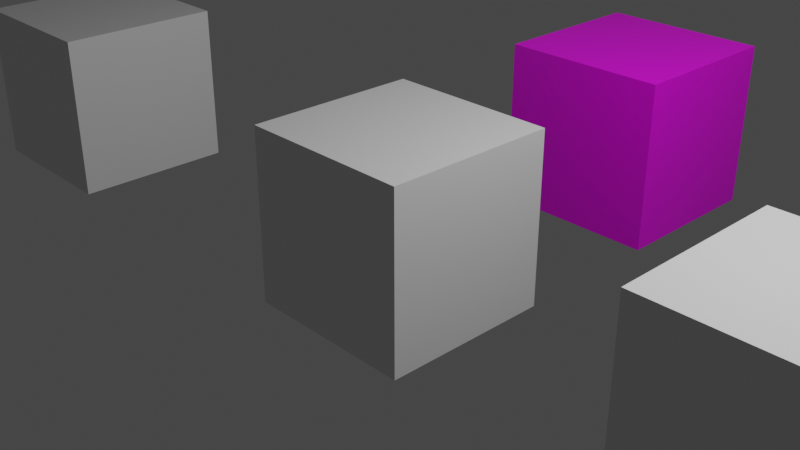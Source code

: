 # Source: test.blend  (saved by Blender 2.93.21; exported with 4.5.12 LTS)
import bpy
from mathutils import Matrix  # noqa: F401  (used for matrix-valued properties, if any)

bpy.ops.wm.read_factory_settings(use_empty=True)
scene = bpy.context.scene
scene.name = 'Scene'

# ---- collections
col_collection = bpy.data.collections.new('Collection'); scene.collection.children.link(col_collection)

# ---- images (referenced by path relative to the original .blend; pixels are not part of the script)
import os
ASSET_DIR = os.environ.get("B2B_ASSET_DIR", "")  # directory of the original .blend (textures are referenced by path, not embedded)
HERE = os.path.dirname(os.path.abspath(__file__))  # packed textures are extracted next to this script under _unpacked/

def load_image(name, relpath, width, height, colorspace="sRGB"):
    """Load a texture the original file referenced (path relative to the .blend, or extracted next to this script)."""
    p = next((c for c in (os.path.join(HERE, relpath), os.path.join(ASSET_DIR, relpath)) if relpath and os.path.exists(c)), "")
    if p:
        img = bpy.data.images.load(p, check_existing=True)
        img.name = name
    else:  # same state as the original file: an image datablock whose file is absent (Cycles renders it pink)
        img = bpy.data.images.new(name, width, height)
        img.source = "FILE"
        img.filepath = "//" + (relpath or name)
    img.colorspace_settings.name = colorspace
    return img
img_f18_index_png = load_image('f18-index.png', 'f18-index.png', 1024, 1024, 'sRGB')

# ---- materials (node trees are filled in below, after node groups)
mat_material = bpy.data.materials.new('Material')
mat_material.alpha_threshold = 0.0
mat_material.use_transparent_shadow = False
mat_material.line_color = (0.0, 0.0, 0.0, 1.0)
mat_material_001 = bpy.data.materials.new('Material.001')
mat_material_001.alpha_threshold = 0.0
mat_material_001.use_transparent_shadow = False
mat_material_001.line_color = (0.0, 0.0, 0.0, 1.0)
mat_material_002 = bpy.data.materials.new('Material.002')
mat_material_002.alpha_threshold = 0.0
mat_material_002.use_transparent_shadow = False
mat_material_002.line_color = (0.0, 0.0, 0.0, 1.0)
mat_material_003 = bpy.data.materials.new('Material.003')
mat_material_003.alpha_threshold = 0.0
mat_material_003.use_transparent_shadow = False
mat_material_003.line_color = (0.0, 0.0, 0.0, 1.0)

# ---- material node trees
mat_material.use_nodes = True; mat_material.node_tree.nodes.clear()
_N = mat_material.node_tree.nodes; _L = mat_material.node_tree.links
n0 = _N.new('ShaderNodeOutputMaterial'); n0.name = 'Material Output'; n0.location = (300, 300)
n1 = _N.new('ShaderNodeBsdfPrincipled'); n1.name = 'Principled BSDF'; n1.location = (10, 300)
n1.distribution = 'GGX'
n1.subsurface_method = 'BURLEY'
n1.inputs[2].default_value = 0.4
n1.inputs[3].default_value = 1.45
n1.inputs[27].default_value = (0.0, 0.0, 0.0, 1.0)
n1.inputs[28].default_value = 1.0
_L.new(n1.outputs[0], n0.inputs[0])
n0.is_active_output = True
mat_material_001.use_nodes = True; mat_material_001.node_tree.nodes.clear()
_N = mat_material_001.node_tree.nodes; _L = mat_material_001.node_tree.links
n0 = _N.new('ShaderNodeOutputMaterial'); n0.name = 'Material Output'; n0.location = (300, 300)
n1 = _N.new('ShaderNodeBsdfPrincipled'); n1.name = 'Principled BSDF'; n1.location = (10, 300)
n1.distribution = 'GGX'
n1.subsurface_method = 'BURLEY'
n1.inputs[2].default_value = 0.4
n1.inputs[3].default_value = 1.45
n1.inputs[27].default_value = (0.0, 0.0, 0.0, 1.0)
n1.inputs[28].default_value = 1.0
n2 = _N.new('ShaderNodeTexImage'); n2.name = 'Image Texture'; n2.location = (-280, 280)
n2.image = img_f18_index_png
_L.new(n1.outputs[0], n0.inputs[0])
_L.new(n2.outputs[0], n1.inputs[0])
n0.is_active_output = True
mat_material_002.use_nodes = True; mat_material_002.node_tree.nodes.clear()
_N = mat_material_002.node_tree.nodes; _L = mat_material_002.node_tree.links
n0 = _N.new('ShaderNodeOutputMaterial'); n0.name = 'Material Output'; n0.location = (300, 300)
n1 = _N.new('ShaderNodeBsdfPrincipled'); n1.name = 'Principled BSDF'; n1.location = (10, 300)
n1.distribution = 'GGX'
n1.subsurface_method = 'BURLEY'
n1.inputs[2].default_value = 0.4
n1.inputs[3].default_value = 1.45
n1.inputs[27].default_value = (0.0, 0.0, 0.0, 1.0)
n1.inputs[28].default_value = 1.0
_L.new(n1.outputs[0], n0.inputs[0])
n0.is_active_output = True
mat_material_003.use_nodes = True; mat_material_003.node_tree.nodes.clear()
_N = mat_material_003.node_tree.nodes; _L = mat_material_003.node_tree.links
n0 = _N.new('ShaderNodeOutputMaterial'); n0.name = 'Material Output'; n0.location = (300, 300)
n1 = _N.new('ShaderNodeBsdfPrincipled'); n1.name = 'Principled BSDF'; n1.location = (10, 300)
n1.distribution = 'GGX'
n1.subsurface_method = 'BURLEY'
n1.inputs[2].default_value = 0.4
n1.inputs[3].default_value = 1.45
n1.inputs[27].default_value = (0.0, 0.0, 0.0, 1.0)
n1.inputs[28].default_value = 1.0
_L.new(n1.outputs[0], n0.inputs[0])
n0.is_active_output = True

# ---- world
world_world = bpy.data.worlds.new('World'); scene.world = world_world
world_world.use_nodes = True; world_world.node_tree.nodes.clear()
_N = world_world.node_tree.nodes; _L = world_world.node_tree.links
n0 = _N.new('ShaderNodeOutputWorld'); n0.name = 'World Output'; n0.location = (300, 300)
n1 = _N.new('ShaderNodeBackground'); n1.name = 'Background'; n1.location = (10, 300)
n1.inputs[0].default_value = (0.05088, 0.05088, 0.05088, 1.0)
_L.new(n1.outputs[0], n0.inputs[0])
n0.is_active_output = True
world_world.color = (0.05088, 0.05088, 0.05088)
world_world.use_sun_shadow = False
world_world.sun_shadow_jitter_overblur = 0.0

# ---- cameras
cam_camera = bpy.data.cameras.new('Camera')
cam_camera.clip_end = 100.0
cam_camera.ortho_scale = 7.314

# ---- lights
light_light = bpy.data.lights.new('Light', 'POINT')
light_light.transmission_factor = 0.0
light_light.energy = 1000.0
light_light.shadow_soft_size = 0.1
light_light.shadow_maximum_resolution = 0.006
light_light.use_absolute_resolution = True

# ---- meshes
me_cube = bpy.data.meshes.new('Cube')
me_cube.from_pydata([(1.0, 1.0, 1.0), (1.0, 1.0, -1.0), (1.0, -1.0, 1.0), (1.0, -1.0, -1.0), (-1.0, 1.0, 1.0), (-1.0, 1.0, -1.0), (-1.0, -1.0, 1.0), (-1.0, -1.0, -1.0)], [], [(0, 4, 6, 2), (3, 2, 6, 7), (7, 6, 4, 5), (5, 1, 3, 7), (1, 0, 2, 3), (5, 4, 0, 1)])
_uv = me_cube.uv_layers.new(name='UVMap')
_uv.uv.foreach_set('vector', [0.625, 0.5, 0.875, 0.5, 0.875, 0.75, 0.625, 0.75, 0.375, 0.75, 0.625, 0.75, 0.625, 1.0, 0.375, 1.0, 0.375, 0.0, 0.625, 0.0, 0.625, 0.25, 0.375, 0.25, 0.125, 0.5, 0.375, 0.5, 0.375, 0.75, 0.125, 0.75, 0.375, 0.5, 0.625, 0.5, 0.625, 0.75, 0.375, 0.75, 0.375, 0.25, 0.625, 0.25, 0.625, 0.5, 0.375, 0.5])
me_cube.materials.append(mat_material)
me_cube.use_remesh_preserve_volume = False
me_cube.use_remesh_preserve_attributes = False
me_cube.use_mirror_vertex_groups = False
me_cube.update()
me_cube_001 = bpy.data.meshes.new('Cube.001')
me_cube_001.from_pydata([(1.0, 1.0, 1.0), (1.0, 1.0, -1.0), (1.0, -1.0, 1.0), (1.0, -1.0, -1.0), (-1.0, 1.0, 1.0), (-1.0, 1.0, -1.0), (-1.0, -1.0, 1.0), (-1.0, -1.0, -1.0)], [], [(0, 4, 6, 2), (3, 2, 6, 7), (7, 6, 4, 5), (5, 1, 3, 7), (1, 0, 2, 3), (5, 4, 0, 1)])
_uv = me_cube_001.uv_layers.new(name='UVMap')
_uv.uv.foreach_set('vector', [0.625, 0.5, 0.875, 0.5, 0.875, 0.75, 0.625, 0.75, 0.375, 0.75, 0.625, 0.75, 0.625, 1.0, 0.375, 1.0, 0.375, 0.0, 0.625, 0.0, 0.625, 0.25, 0.375, 0.25, 0.125, 0.5, 0.375, 0.5, 0.375, 0.75, 0.125, 0.75, 0.375, 0.5, 0.625, 0.5, 0.625, 0.75, 0.375, 0.75, 0.375, 0.25, 0.625, 0.25, 0.625, 0.5, 0.375, 0.5])
me_cube_001.materials.append(mat_material_001)
me_cube_001.use_remesh_preserve_volume = False
me_cube_001.use_remesh_preserve_attributes = False
me_cube_001.use_mirror_vertex_groups = False
me_cube_001.update()
me_cube_002 = bpy.data.meshes.new('Cube.002')
me_cube_002.from_pydata([(1.0, 1.0, 1.0), (1.0, 1.0, -1.0), (1.0, -1.0, 1.0), (1.0, -1.0, -1.0), (-1.0, 1.0, 1.0), (-1.0, 1.0, -1.0), (-1.0, -1.0, 1.0), (-1.0, -1.0, -1.0)], [], [(0, 4, 6, 2), (3, 2, 6, 7), (7, 6, 4, 5), (5, 1, 3, 7), (1, 0, 2, 3), (5, 4, 0, 1)])
_uv = me_cube_002.uv_layers.new(name='UVMap')
_uv.uv.foreach_set('vector', [0.625, 0.5, 0.875, 0.5, 0.875, 0.75, 0.625, 0.75, 0.375, 0.75, 0.625, 0.75, 0.625, 1.0, 0.375, 1.0, 0.375, 0.0, 0.625, 0.0, 0.625, 0.25, 0.375, 0.25, 0.125, 0.5, 0.375, 0.5, 0.375, 0.75, 0.125, 0.75, 0.375, 0.5, 0.625, 0.5, 0.625, 0.75, 0.375, 0.75, 0.375, 0.25, 0.625, 0.25, 0.625, 0.5, 0.375, 0.5])
me_cube_002.materials.append(mat_material_002)
me_cube_002.use_remesh_preserve_volume = False
me_cube_002.use_remesh_preserve_attributes = False
me_cube_002.use_mirror_vertex_groups = False
me_cube_002.update()
me_cube_003 = bpy.data.meshes.new('Cube.003')
me_cube_003.from_pydata([(1.0, 1.0, 1.0), (1.0, 1.0, -1.0), (1.0, -1.0, 1.0), (1.0, -1.0, -1.0), (-1.0, 1.0, 1.0), (-1.0, 1.0, -1.0), (-1.0, -1.0, 1.0), (-1.0, -1.0, -1.0)], [], [(0, 4, 6, 2), (3, 2, 6, 7), (7, 6, 4, 5), (5, 1, 3, 7), (1, 0, 2, 3), (5, 4, 0, 1)])
_uv = me_cube_003.uv_layers.new(name='UVMap')
_uv.uv.foreach_set('vector', [0.625, 0.5, 0.875, 0.5, 0.875, 0.75, 0.625, 0.75, 0.375, 0.75, 0.625, 0.75, 0.625, 1.0, 0.375, 1.0, 0.375, 0.0, 0.625, 0.0, 0.625, 0.25, 0.375, 0.25, 0.125, 0.5, 0.375, 0.5, 0.375, 0.75, 0.125, 0.75, 0.375, 0.5, 0.625, 0.5, 0.625, 0.75, 0.375, 0.75, 0.375, 0.25, 0.625, 0.25, 0.625, 0.5, 0.375, 0.5])
me_cube_003.materials.append(mat_material_003)
me_cube_003.use_remesh_preserve_volume = False
me_cube_003.use_remesh_preserve_attributes = False
me_cube_003.use_mirror_vertex_groups = False
me_cube_003.update()

# ---- objects
ob_cube = bpy.data.objects.new('Cube', me_cube)
ob_light = bpy.data.objects.new('Light', light_light)
ob_camera = bpy.data.objects.new('Camera', cam_camera)
ob_cube_001 = bpy.data.objects.new('Cube.001', me_cube_001)
ob_cube_002 = bpy.data.objects.new('Cube.002', me_cube_002)
ob_cube_003 = bpy.data.objects.new('Cube.003', me_cube_003)

# ---- transforms, parenting, visibility, modifiers, constraints
ob_cube.location = (0.0, 0.0, 0.0)
ob_cube.lock_rotations_4d = False
ob_cube.empty_display_type = 'ARROWS'
ob_cube.lineart.crease_threshold = 0.0
ob_light.location = (4.076, 1.005, 5.904)
ob_light.rotation_euler = (0.6503, 0.05522, 1.866)
ob_light.lock_rotations_4d = False
ob_light.empty_display_type = 'ARROWS'
ob_light.color = (0.0, 0.0, 0.0, 0.0)
ob_light.lineart.crease_threshold = 0.0
ob_camera.location = (7.359, -6.926, 4.958)
ob_camera.rotation_euler = (1.109, 0.0, 0.8149)
ob_camera.lock_rotations_4d = False
ob_camera.empty_display_type = 'ARROWS'
ob_camera.color = (0.0, 0.0, 0.0, 0.0)
ob_camera.display_type = 'WIRE'
ob_camera.lineart.crease_threshold = 0.0
ob_cube_001.parent = ob_cube
ob_cube_001.location = (0.0, 3.829, 0.0)
ob_cube_001.lock_rotations_4d = False
ob_cube_001.empty_display_type = 'ARROWS'
ob_cube_001.lineart.crease_threshold = 0.0
ob_cube_002.location = (4.391, 0.0, 0.0)
ob_cube_002.lock_rotations_4d = False
ob_cube_002.empty_display_type = 'ARROWS'
ob_cube_002.lineart.crease_threshold = 0.0
ob_cube_003.parent = ob_cube_001
ob_cube_003.matrix_parent_inverse = Matrix(((1.0, -0.0, 0.0, -0.0), (-0.0, 1.0, -0.0, -3.829), (0.0, -0.0, 1.0, -0.0), (-0.0, 0.0, -0.0, 1.0)))
ob_cube_003.location = (-5.713, 0.0, 0.0)
ob_cube_003.lock_rotations_4d = False
ob_cube_003.empty_display_type = 'ARROWS'
ob_cube_003.lineart.crease_threshold = 0.0

# ---- collection membership
col_collection.objects.link(ob_cube)
col_collection.objects.link(ob_light)
col_collection.objects.link(ob_camera)
col_collection.objects.link(ob_cube_001)
col_collection.objects.link(ob_cube_002)
col_collection.objects.link(ob_cube_003)

# ---- scene / render settings (as saved in the file)
scene.camera = ob_camera
scene.frame_start = 1; scene.frame_end = 250; scene.frame_set(1)
scene.render.engine = 'BLENDER_EEVEE_NEXT'
scene.cycles.use_denoising = False
scene.cycles.samples = 128
scene.cycles.sampling_pattern = 'TABULATED_SOBOL'
scene.cycles.use_adaptive_sampling = False
scene.cycles.use_light_tree = False
scene.view_settings.view_transform = 'Filmic'
bpy.context.view_layer.update()
